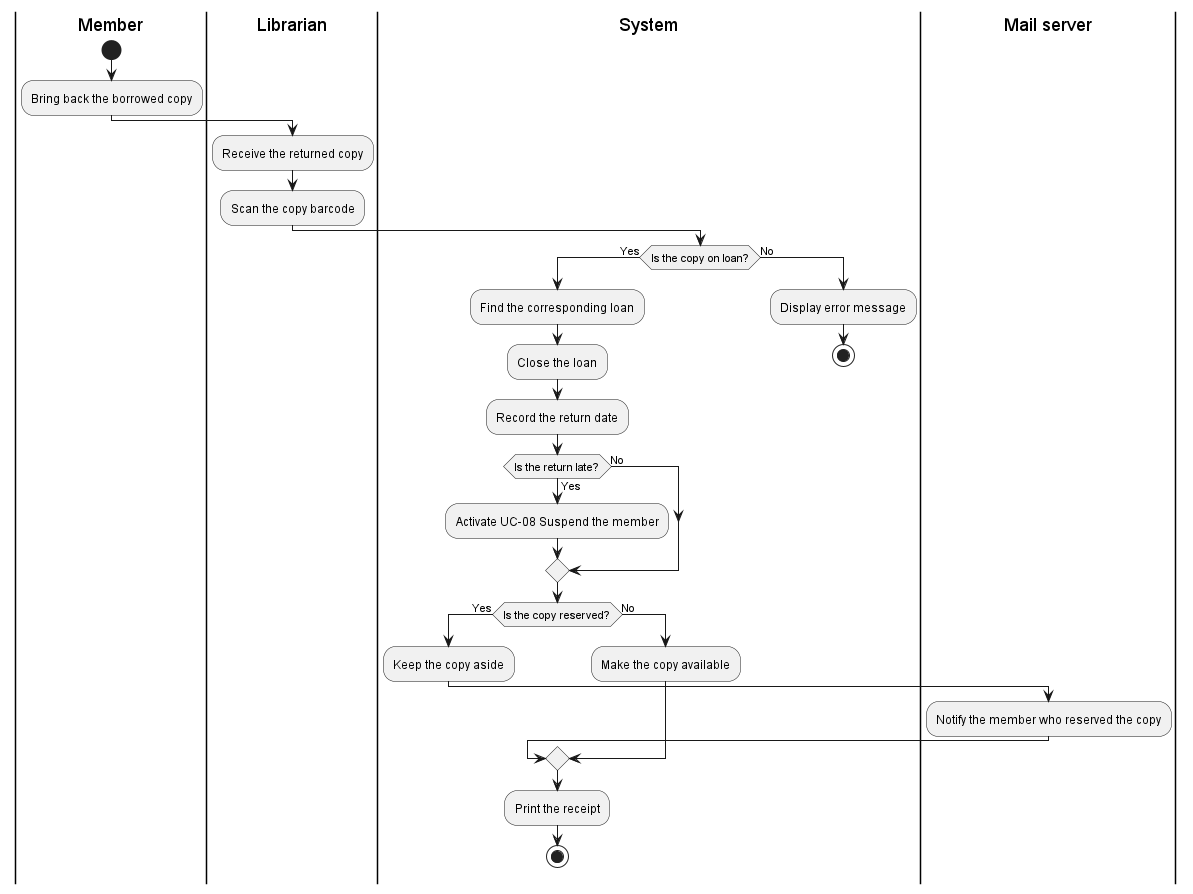

The diagram above was rendered by PlantUML. Its source (embedded in the PNG):
@startuml

|Member|
start
:Bring back the borrowed copy;
' العضو يعيد الكتاب المستعار إلى المكتبة

|Librarian|
:Receive the returned copy;
' أمين المكتبة يستقبل الكتاب
:Scan the copy barcode;
' مسح الباركود للتعرف على الكتاب

|System|
if (Is the copy on loan?) then (Yes)
  ' التحقق مما إذا كانت النسخة في حالة إعارة
  :Find the corresponding loan;
  ' البحث عن عملية الاستعارة المرتبطة بالكتاب
  :Close the loan;
  ' إغلاق عملية الاستعارة
  :Record the return date;
  ' تسجيل تاريخ إرجاع الكتاب

  if (Is the return late?) then (Yes)
    ' التحقق مما إذا كان الكتاب قد أُرجع متأخراً
    :Activate UC-08 Suspend the member;
    ' تفعيل حالة تعليق عضوية العضو
  else (No)
    ' إذا لم يكن الإرجاع متأخراً نواصل العملية
  endif

  if (Is the copy reserved?) then (Yes)
    ' التحقق مما إذا كان الكتاب محجوزاً لعضو آخر
    :Keep the copy aside;
    ' الاحتفاظ بالكتاب جانباً للعضو الذي حجزه

    |Mail server|
    :Notify the member who reserved the copy;
    ' إرسال إشعار إلى العضو الذي قام بالحجز

    |System|
  else (No)
    :Make the copy available;
    ' جعل الكتاب متاحاً للاستعارة
  endif

  :Print the receipt;
  ' طباعة وصل الإرجاع
  stop

else (No)
  :Display error message;
  ' عرض رسالة خطأ لأن النسخة ليست في حالة إعارة
  stop
endif

@enduml